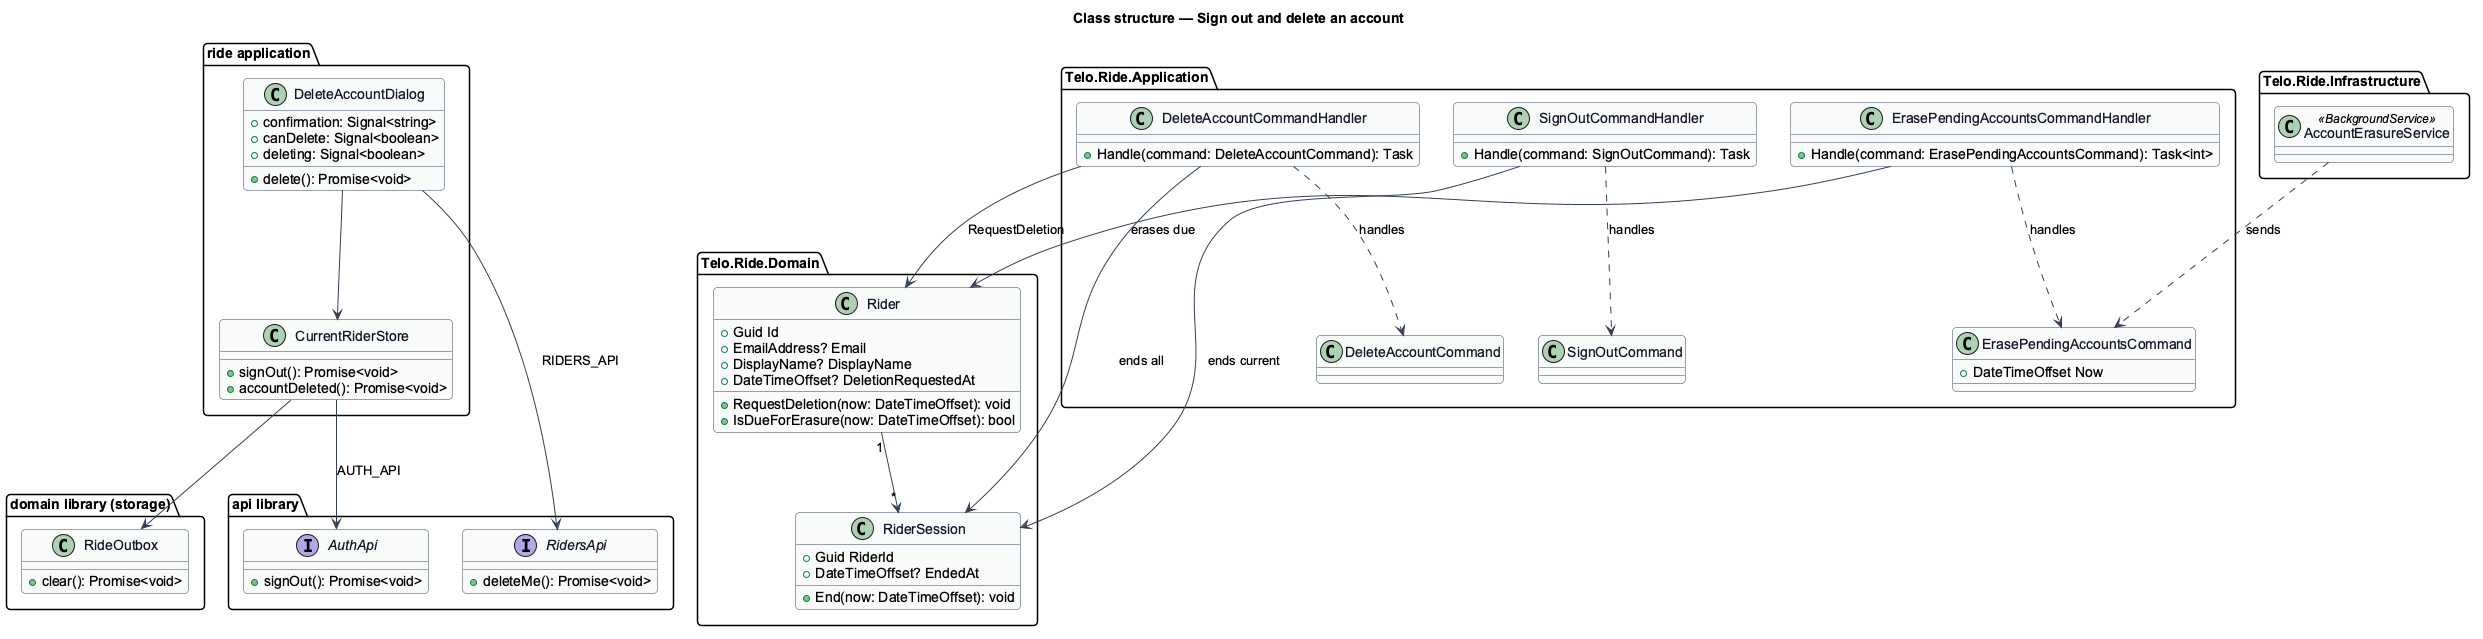

The diagram above was rendered by PlantUML. Its source (embedded in the PNG):
@startuml
set separator none
' --- shared skin header ---
skinparam backgroundColor #FFFFFF
skinparam shadowing false
skinparam roundcorner 8
skinparam defaultFontName Arial
skinparam ArrowColor #344054
skinparam class {
  BorderColor #344054
  FontColor #101828
  BackgroundColor #F9FAFB
}
' --------------------------
title Class structure — Sign out and delete an account
package "ride application" {
  class DeleteAccountDialog {
    +confirmation: Signal<string>
    +canDelete: Signal<boolean>
    +deleting: Signal<boolean>
    +delete(): Promise<void>
  }
  class CurrentRiderStore {
    +signOut(): Promise<void>
    +accountDeleted(): Promise<void>
  }
}
package "api library" {
  interface AuthApi {
    +signOut(): Promise<void>
  }
  interface RidersApi {
    +deleteMe(): Promise<void>
  }
}
package "domain library (storage)" {
  class RideOutbox {
    +clear(): Promise<void>
  }
}
DeleteAccountDialog --> RidersApi : RIDERS_API
DeleteAccountDialog --> CurrentRiderStore
CurrentRiderStore --> AuthApi : AUTH_API
CurrentRiderStore --> RideOutbox
package "Telo.Ride.Application" {
  class SignOutCommand
  class SignOutCommandHandler {
    +Handle(command: SignOutCommand): Task
  }
  class DeleteAccountCommand
  class DeleteAccountCommandHandler {
    +Handle(command: DeleteAccountCommand): Task
  }
  class ErasePendingAccountsCommand {
    +DateTimeOffset Now
  }
  class ErasePendingAccountsCommandHandler {
    +Handle(command: ErasePendingAccountsCommand): Task<int>
  }
}
package "Telo.Ride.Domain" {
  class Rider {
    +Guid Id
    +EmailAddress? Email
    +DisplayName? DisplayName
    +DateTimeOffset? DeletionRequestedAt
    +RequestDeletion(now: DateTimeOffset): void
    +IsDueForErasure(now: DateTimeOffset): bool
  }
  class RiderSession {
    +Guid RiderId
    +DateTimeOffset? EndedAt
    +End(now: DateTimeOffset): void
  }
}
package "Telo.Ride.Infrastructure" {
  class AccountErasureService <<BackgroundService>>
}
SignOutCommandHandler ..> SignOutCommand : handles
DeleteAccountCommandHandler ..> DeleteAccountCommand : handles
ErasePendingAccountsCommandHandler ..> ErasePendingAccountsCommand : handles
SignOutCommandHandler --> RiderSession : ends current
DeleteAccountCommandHandler --> Rider : RequestDeletion
DeleteAccountCommandHandler --> RiderSession : ends all
ErasePendingAccountsCommandHandler --> Rider : erases due
AccountErasureService ..> ErasePendingAccountsCommand : sends
Rider "1" --> "*" RiderSession
@enduml